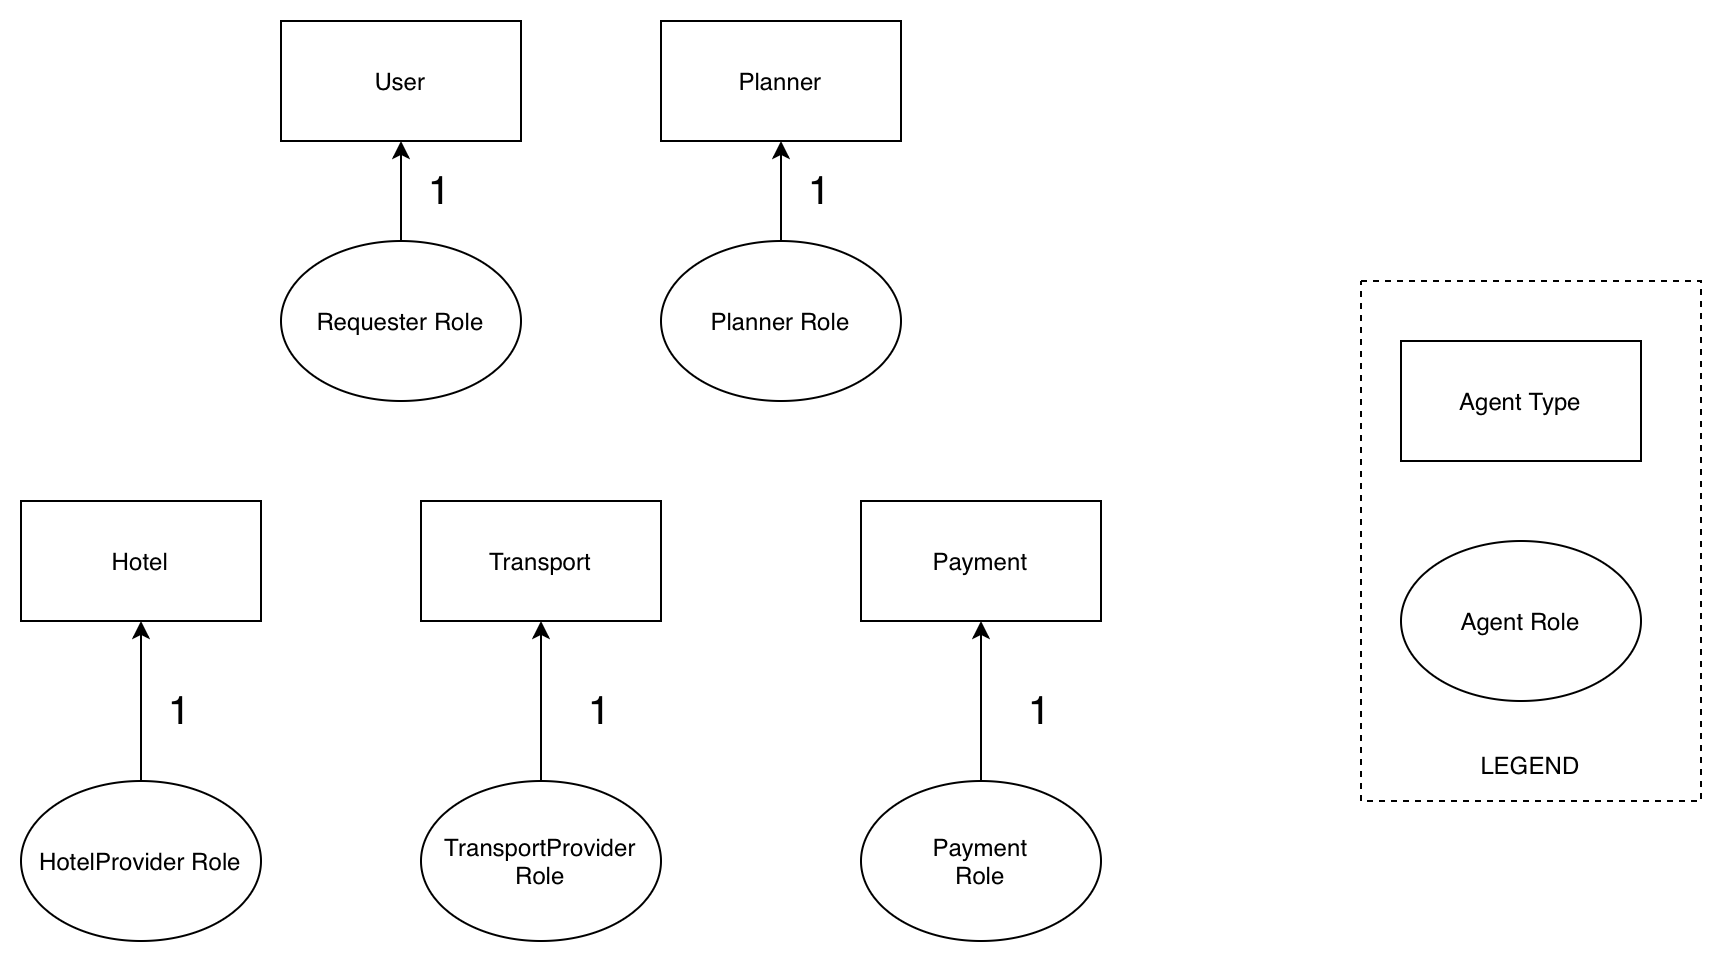

The diagram above was exported from draw.io. Its source (the exported page's mxGraphModel, read from the mxfile embedded in the PNG):
<mxGraphModel dx="4031" dy="6204" grid="1" gridSize="10" guides="1" tooltips="1" connect="1" arrows="1" fold="1" page="1" pageScale="1" pageWidth="827" pageHeight="1169" math="0" shadow="0">
  <root>
    <mxCell id="0" />
    <mxCell id="1" parent="0" />
    <mxCell id="2" value="User" style="rounded=0;whiteSpace=wrap;html=1;" vertex="1" parent="1">
      <mxGeometry x="-980" y="-2100" width="120" height="60" as="geometry" />
    </mxCell>
    <mxCell id="3" value="Planner" style="rounded=0;whiteSpace=wrap;html=1;" vertex="1" parent="1">
      <mxGeometry x="-790" y="-2100" width="120" height="60" as="geometry" />
    </mxCell>
    <mxCell id="4" value="Hotel" style="rounded=0;whiteSpace=wrap;html=1;" vertex="1" parent="1">
      <mxGeometry x="-1110" y="-1860" width="120" height="60" as="geometry" />
    </mxCell>
    <mxCell id="5" value="Transport" style="rounded=0;whiteSpace=wrap;html=1;" vertex="1" parent="1">
      <mxGeometry x="-910" y="-1860" width="120" height="60" as="geometry" />
    </mxCell>
    <mxCell id="6" value="Payment" style="rounded=0;whiteSpace=wrap;html=1;" vertex="1" parent="1">
      <mxGeometry x="-690" y="-1860" width="120" height="60" as="geometry" />
    </mxCell>
    <mxCell id="7" style="edgeStyle=orthogonalEdgeStyle;rounded=0;orthogonalLoop=1;jettySize=auto;html=1;entryX=0.5;entryY=1;entryDx=0;entryDy=0;" edge="1" source="8" target="6" parent="1">
      <mxGeometry relative="1" as="geometry" />
    </mxCell>
    <mxCell id="8" value="Payment&lt;div&gt;Role&lt;/div&gt;" style="ellipse;whiteSpace=wrap;html=1;" vertex="1" parent="1">
      <mxGeometry x="-690" y="-1720" width="120" height="80" as="geometry" />
    </mxCell>
    <mxCell id="9" style="edgeStyle=orthogonalEdgeStyle;rounded=0;orthogonalLoop=1;jettySize=auto;html=1;entryX=0.5;entryY=1;entryDx=0;entryDy=0;" edge="1" source="10" target="5" parent="1">
      <mxGeometry relative="1" as="geometry" />
    </mxCell>
    <mxCell id="10" value="TransportProvider&lt;div&gt;Role&lt;/div&gt;" style="ellipse;whiteSpace=wrap;html=1;" vertex="1" parent="1">
      <mxGeometry x="-910" y="-1720" width="120" height="80" as="geometry" />
    </mxCell>
    <mxCell id="11" style="edgeStyle=orthogonalEdgeStyle;rounded=0;orthogonalLoop=1;jettySize=auto;html=1;entryX=0.5;entryY=1;entryDx=0;entryDy=0;" edge="1" source="12" target="4" parent="1">
      <mxGeometry relative="1" as="geometry" />
    </mxCell>
    <mxCell id="12" value="HotelProvider Role" style="ellipse;whiteSpace=wrap;html=1;" vertex="1" parent="1">
      <mxGeometry x="-1110" y="-1720" width="120" height="80" as="geometry" />
    </mxCell>
    <mxCell id="13" style="edgeStyle=orthogonalEdgeStyle;rounded=0;orthogonalLoop=1;jettySize=auto;html=1;entryX=0.5;entryY=1;entryDx=0;entryDy=0;" edge="1" source="14" target="2" parent="1">
      <mxGeometry relative="1" as="geometry" />
    </mxCell>
    <mxCell id="14" value="Requester Role" style="ellipse;whiteSpace=wrap;html=1;" vertex="1" parent="1">
      <mxGeometry x="-980" y="-1990" width="120" height="80" as="geometry" />
    </mxCell>
    <mxCell id="15" style="edgeStyle=orthogonalEdgeStyle;rounded=0;orthogonalLoop=1;jettySize=auto;html=1;entryX=0.5;entryY=1;entryDx=0;entryDy=0;" edge="1" source="16" target="3" parent="1">
      <mxGeometry relative="1" as="geometry" />
    </mxCell>
    <mxCell id="16" value="Planner Role" style="ellipse;whiteSpace=wrap;html=1;" vertex="1" parent="1">
      <mxGeometry x="-790" y="-1990" width="120" height="80" as="geometry" />
    </mxCell>
    <mxCell id="17" value="&lt;div&gt;&lt;br&gt;&lt;/div&gt;&lt;div&gt;&lt;br&gt;&lt;/div&gt;&lt;div&gt;&lt;br&gt;&lt;/div&gt;&lt;div&gt;&lt;br&gt;&lt;/div&gt;&lt;div&gt;&lt;br&gt;&lt;/div&gt;&lt;div&gt;&lt;br&gt;&lt;/div&gt;&lt;div&gt;&lt;br&gt;&lt;/div&gt;&lt;div&gt;&lt;br&gt;&lt;/div&gt;&lt;div&gt;&lt;br&gt;&lt;/div&gt;&lt;div&gt;&lt;br&gt;&lt;/div&gt;&lt;div&gt;&lt;br&gt;&lt;/div&gt;&lt;div&gt;&lt;br&gt;&lt;/div&gt;&lt;div&gt;&lt;br&gt;&lt;/div&gt;&lt;div&gt;&lt;br&gt;&lt;/div&gt;&lt;div&gt;&lt;br&gt;&lt;/div&gt;&lt;div&gt;&lt;br&gt;&lt;/div&gt;LEGEND" style="rounded=0;whiteSpace=wrap;html=1;dashed=1;" vertex="1" parent="1">
      <mxGeometry x="-440" y="-1970" width="170" height="260" as="geometry" />
    </mxCell>
    <mxCell id="18" value="Agent Type" style="rounded=0;whiteSpace=wrap;html=1;" vertex="1" parent="1">
      <mxGeometry x="-420" y="-1940" width="120" height="60" as="geometry" />
    </mxCell>
    <mxCell id="19" value="Agent Role" style="ellipse;whiteSpace=wrap;html=1;" vertex="1" parent="1">
      <mxGeometry x="-420" y="-1840" width="120" height="80" as="geometry" />
    </mxCell>
    <mxCell id="20" value="&lt;font style=&quot;font-size: 20px;&quot;&gt;1&lt;/font&gt;" style="text;html=1;align=center;verticalAlign=middle;whiteSpace=wrap;rounded=0;" vertex="1" parent="1">
      <mxGeometry x="-930" y="-2030.5" width="60" height="30" as="geometry" />
    </mxCell>
    <mxCell id="21" value="&lt;font style=&quot;font-size: 20px;&quot;&gt;1&lt;/font&gt;" style="text;html=1;align=center;verticalAlign=middle;whiteSpace=wrap;rounded=0;" vertex="1" parent="1">
      <mxGeometry x="-740" y="-2030" width="60" height="30" as="geometry" />
    </mxCell>
    <mxCell id="22" value="&lt;font style=&quot;font-size: 20px;&quot;&gt;1&lt;/font&gt;" style="text;html=1;align=center;verticalAlign=middle;whiteSpace=wrap;rounded=0;" vertex="1" parent="1">
      <mxGeometry x="-630" y="-1770" width="60" height="30" as="geometry" />
    </mxCell>
    <mxCell id="23" value="&lt;font style=&quot;font-size: 20px;&quot;&gt;1&lt;/font&gt;" style="text;html=1;align=center;verticalAlign=middle;whiteSpace=wrap;rounded=0;" vertex="1" parent="1">
      <mxGeometry x="-850" y="-1770" width="60" height="30" as="geometry" />
    </mxCell>
    <mxCell id="24" value="&lt;font style=&quot;font-size: 20px;&quot;&gt;1&lt;/font&gt;" style="text;html=1;align=center;verticalAlign=middle;whiteSpace=wrap;rounded=0;" vertex="1" parent="1">
      <mxGeometry x="-1060" y="-1770" width="60" height="30" as="geometry" />
    </mxCell>
  </root>
</mxGraphModel>